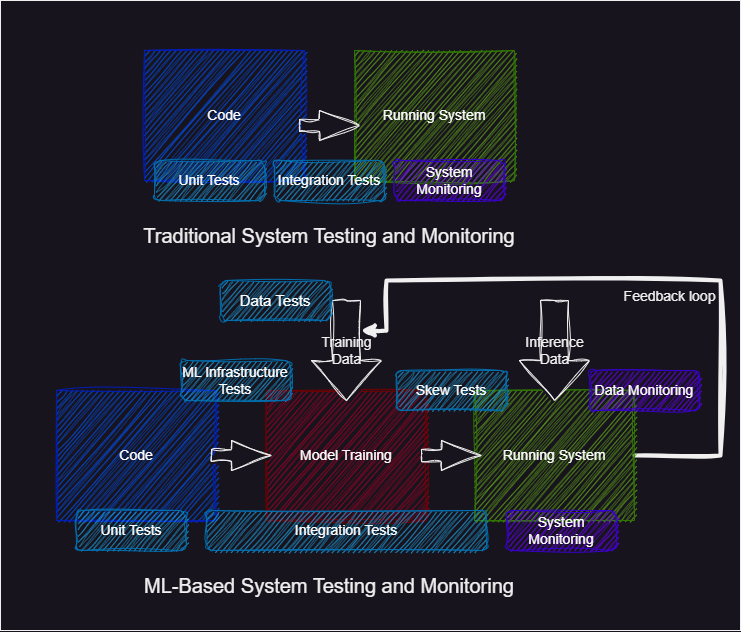

The diagram above was exported from draw.io. Its source (the exported page's mxGraphModel, read from the mxfile embedded in the PNG):
<mxGraphModel dx="1292" dy="965" grid="1" gridSize="10" guides="1" tooltips="1" connect="1" arrows="1" fold="1" page="1" pageScale="1" pageWidth="850" pageHeight="1100" math="0" shadow="0">
  <root>
    <mxCell id="0" />
    <mxCell id="1" parent="0" />
    <mxCell id="sHEHEselU_2R8SYliwzN-30" value="" style="rounded=0;whiteSpace=wrap;html=1;" vertex="1" parent="1">
      <mxGeometry x="80" y="110" width="740" height="630" as="geometry" />
    </mxCell>
    <mxCell id="sHEHEselU_2R8SYliwzN-1" value="&lt;font style=&quot;font-size: 14px;&quot;&gt;Code&lt;/font&gt;" style="rounded=0;whiteSpace=wrap;html=1;sketch=1;curveFitting=1;jiggle=2;fillColor=#0050ef;fontColor=#ffffff;strokeColor=#001DBC;" vertex="1" parent="1">
      <mxGeometry x="224" y="160" width="160" height="130" as="geometry" />
    </mxCell>
    <mxCell id="sHEHEselU_2R8SYliwzN-2" value="&lt;font style=&quot;font-size: 14px;&quot;&gt;Running System&lt;/font&gt;" style="rounded=0;whiteSpace=wrap;html=1;sketch=1;curveFitting=1;jiggle=2;fillColor=#60a917;fontColor=#ffffff;strokeColor=#2D7600;" vertex="1" parent="1">
      <mxGeometry x="434" y="160" width="160" height="130" as="geometry" />
    </mxCell>
    <mxCell id="sHEHEselU_2R8SYliwzN-4" value="" style="html=1;shadow=0;dashed=0;align=center;verticalAlign=middle;shape=mxgraph.arrows2.arrow;dy=0.6;dx=40;notch=0;sketch=1;curveFitting=1;jiggle=2;" vertex="1" parent="1">
      <mxGeometry x="379" y="220" width="60" height="30" as="geometry" />
    </mxCell>
    <mxCell id="sHEHEselU_2R8SYliwzN-6" value="&lt;font style=&quot;font-size: 14px;&quot;&gt;Unit Tests&lt;/font&gt;" style="rounded=1;whiteSpace=wrap;html=1;sketch=1;curveFitting=1;jiggle=2;fillColor=#1ba1e2;fontColor=#ffffff;strokeColor=#006EAF;" vertex="1" parent="1">
      <mxGeometry x="234" y="270" width="110" height="40" as="geometry" />
    </mxCell>
    <mxCell id="sHEHEselU_2R8SYliwzN-7" value="&lt;font style=&quot;font-size: 14px;&quot;&gt;Integration Tests&lt;/font&gt;" style="rounded=1;whiteSpace=wrap;html=1;sketch=1;curveFitting=1;jiggle=2;fillColor=#1ba1e2;fontColor=#ffffff;strokeColor=#006EAF;" vertex="1" parent="1">
      <mxGeometry x="354" y="270" width="110" height="40" as="geometry" />
    </mxCell>
    <mxCell id="sHEHEselU_2R8SYliwzN-8" value="&lt;font style=&quot;font-size: 14px;&quot;&gt;System Monitoring&lt;/font&gt;" style="rounded=1;whiteSpace=wrap;html=1;sketch=1;curveFitting=1;jiggle=2;fillColor=#6a00ff;fontColor=#ffffff;strokeColor=#3700CC;" vertex="1" parent="1">
      <mxGeometry x="474" y="270" width="110" height="40" as="geometry" />
    </mxCell>
    <mxCell id="sHEHEselU_2R8SYliwzN-9" value="&lt;font style=&quot;font-size: 14px;&quot;&gt;Code&lt;/font&gt;" style="rounded=0;whiteSpace=wrap;html=1;sketch=1;curveFitting=1;jiggle=2;fillColor=#0050ef;fontColor=#ffffff;strokeColor=#001DBC;" vertex="1" parent="1">
      <mxGeometry x="136" y="500" width="160" height="130" as="geometry" />
    </mxCell>
    <mxCell id="sHEHEselU_2R8SYliwzN-10" value="&lt;font style=&quot;font-size: 14px;&quot;&gt;Model Training&lt;/font&gt;" style="rounded=0;whiteSpace=wrap;html=1;sketch=1;curveFitting=1;jiggle=2;fillColor=#a20025;fontColor=#ffffff;strokeColor=#6F0000;" vertex="1" parent="1">
      <mxGeometry x="346" y="500" width="160" height="130" as="geometry" />
    </mxCell>
    <mxCell id="sHEHEselU_2R8SYliwzN-26" value="" style="edgeStyle=orthogonalEdgeStyle;rounded=0;orthogonalLoop=1;jettySize=auto;html=1;entryX=0;entryY=0;entryDx=30;entryDy=21;strokeWidth=4;entryPerimeter=0;sketch=1;curveFitting=1;jiggle=2;" edge="1" parent="1" source="sHEHEselU_2R8SYliwzN-11" target="sHEHEselU_2R8SYliwzN-18">
      <mxGeometry relative="1" as="geometry">
        <mxPoint x="800" y="380" as="targetPoint" />
        <Array as="points">
          <mxPoint x="800" y="565" />
          <mxPoint x="800" y="390" />
          <mxPoint x="466" y="390" />
          <mxPoint x="466" y="440" />
        </Array>
      </mxGeometry>
    </mxCell>
    <mxCell id="sHEHEselU_2R8SYliwzN-27" value="Feedback loop" style="edgeLabel;html=1;align=center;verticalAlign=middle;resizable=0;points=[];fontSize=14;" vertex="1" connectable="0" parent="sHEHEselU_2R8SYliwzN-26">
      <mxGeometry x="-0.0687" y="5" relative="1" as="geometry">
        <mxPoint y="10" as="offset" />
      </mxGeometry>
    </mxCell>
    <mxCell id="sHEHEselU_2R8SYliwzN-11" value="&lt;font style=&quot;font-size: 14px;&quot;&gt;Running System&lt;/font&gt;" style="rounded=0;whiteSpace=wrap;html=1;sketch=1;curveFitting=1;jiggle=2;fillColor=#60a917;fontColor=#ffffff;strokeColor=#2D7600;" vertex="1" parent="1">
      <mxGeometry x="554" y="500" width="160" height="130" as="geometry" />
    </mxCell>
    <mxCell id="sHEHEselU_2R8SYliwzN-12" value="&lt;font style=&quot;font-size: 14px;&quot;&gt;Unit Tests&lt;/font&gt;" style="rounded=1;whiteSpace=wrap;html=1;sketch=1;curveFitting=1;jiggle=2;fillColor=#1ba1e2;fontColor=#ffffff;strokeColor=#006EAF;" vertex="1" parent="1">
      <mxGeometry x="156" y="620" width="110" height="40" as="geometry" />
    </mxCell>
    <mxCell id="sHEHEselU_2R8SYliwzN-13" value="&lt;font style=&quot;font-size: 14px;&quot;&gt;Integration Tests&lt;/font&gt;" style="rounded=1;whiteSpace=wrap;html=1;sketch=1;curveFitting=1;jiggle=2;fillColor=#1ba1e2;fontColor=#ffffff;strokeColor=#006EAF;" vertex="1" parent="1">
      <mxGeometry x="286" y="620" width="280" height="40" as="geometry" />
    </mxCell>
    <mxCell id="sHEHEselU_2R8SYliwzN-14" value="&lt;font style=&quot;font-size: 14px;&quot;&gt;System Monitoring&lt;/font&gt;" style="rounded=1;whiteSpace=wrap;html=1;sketch=1;curveFitting=1;jiggle=2;fillColor=#6a00ff;fontColor=#ffffff;strokeColor=#3700CC;" vertex="1" parent="1">
      <mxGeometry x="586" y="620" width="110" height="40" as="geometry" />
    </mxCell>
    <mxCell id="sHEHEselU_2R8SYliwzN-15" value="" style="html=1;shadow=0;dashed=0;align=center;verticalAlign=middle;shape=mxgraph.arrows2.arrow;dy=0.6;dx=40;notch=0;sketch=1;curveFitting=1;jiggle=2;" vertex="1" parent="1">
      <mxGeometry x="291" y="550" width="60" height="30" as="geometry" />
    </mxCell>
    <mxCell id="sHEHEselU_2R8SYliwzN-16" value="" style="html=1;shadow=0;dashed=0;align=center;verticalAlign=middle;shape=mxgraph.arrows2.arrow;dy=0.6;dx=40;notch=0;sketch=1;curveFitting=1;jiggle=2;" vertex="1" parent="1">
      <mxGeometry x="501" y="550" width="60" height="30" as="geometry" />
    </mxCell>
    <mxCell id="sHEHEselU_2R8SYliwzN-18" value="&lt;font style=&quot;font-size: 14px;&quot;&gt;Training &lt;br&gt;Data&lt;/font&gt;" style="html=1;shadow=0;dashed=0;align=center;verticalAlign=middle;shape=mxgraph.arrows2.arrow;dy=0.6;dx=40;direction=south;notch=0;sketch=1;curveFitting=1;jiggle=2;" vertex="1" parent="1">
      <mxGeometry x="391" y="410" width="70" height="100" as="geometry" />
    </mxCell>
    <mxCell id="sHEHEselU_2R8SYliwzN-19" value="&lt;font style=&quot;font-size: 14px;&quot;&gt;ML Infrastructure Tests&lt;/font&gt;" style="rounded=1;whiteSpace=wrap;html=1;sketch=1;curveFitting=1;jiggle=2;fillColor=#1ba1e2;fontColor=#ffffff;strokeColor=#006EAF;" vertex="1" parent="1">
      <mxGeometry x="260" y="470" width="110" height="40" as="geometry" />
    </mxCell>
    <mxCell id="sHEHEselU_2R8SYliwzN-17" value="&lt;font style=&quot;font-size: 15px;&quot;&gt;Data Tests&lt;/font&gt;" style="rounded=1;whiteSpace=wrap;html=1;sketch=1;curveFitting=1;jiggle=2;fillColor=#1ba1e2;fontColor=#ffffff;strokeColor=#006EAF;" vertex="1" parent="1">
      <mxGeometry x="300" y="390" width="110" height="40" as="geometry" />
    </mxCell>
    <mxCell id="sHEHEselU_2R8SYliwzN-20" value="&lt;font style=&quot;font-size: 14px;&quot;&gt;Skew Tests&lt;/font&gt;" style="rounded=1;whiteSpace=wrap;html=1;sketch=1;curveFitting=1;jiggle=2;fillColor=#1ba1e2;fontColor=#ffffff;strokeColor=#006EAF;" vertex="1" parent="1">
      <mxGeometry x="476" y="480" width="110" height="40" as="geometry" />
    </mxCell>
    <mxCell id="sHEHEselU_2R8SYliwzN-21" value="&lt;font style=&quot;font-size: 14px;&quot;&gt;Inference&lt;br&gt;Data&lt;/font&gt;" style="html=1;shadow=0;dashed=0;align=center;verticalAlign=middle;shape=mxgraph.arrows2.arrow;dy=0.6;dx=40;direction=south;notch=0;sketch=1;curveFitting=1;jiggle=2;" vertex="1" parent="1">
      <mxGeometry x="599" y="410" width="70" height="100" as="geometry" />
    </mxCell>
    <mxCell id="sHEHEselU_2R8SYliwzN-22" value="&lt;font style=&quot;font-size: 14px;&quot;&gt;Data Monitoring&lt;/font&gt;" style="rounded=1;whiteSpace=wrap;html=1;sketch=1;curveFitting=1;jiggle=2;fillColor=#6a00ff;fontColor=#ffffff;strokeColor=#3700CC;" vertex="1" parent="1">
      <mxGeometry x="669" y="480" width="110" height="40" as="geometry" />
    </mxCell>
    <mxCell id="sHEHEselU_2R8SYliwzN-28" value="&lt;font style=&quot;font-size: 20px;&quot;&gt;Traditional System Testing and Monitoring&lt;/font&gt;" style="text;html=1;strokeColor=none;fillColor=none;align=center;verticalAlign=middle;whiteSpace=wrap;rounded=0;" vertex="1" parent="1">
      <mxGeometry x="219" y="330" width="380" height="30" as="geometry" />
    </mxCell>
    <mxCell id="sHEHEselU_2R8SYliwzN-29" value="&lt;font style=&quot;font-size: 20px;&quot;&gt;ML-Based System Testing and Monitoring&lt;/font&gt;" style="text;html=1;strokeColor=none;fillColor=none;align=center;verticalAlign=middle;whiteSpace=wrap;rounded=0;" vertex="1" parent="1">
      <mxGeometry x="219" y="680" width="380" height="30" as="geometry" />
    </mxCell>
  </root>
</mxGraphModel>